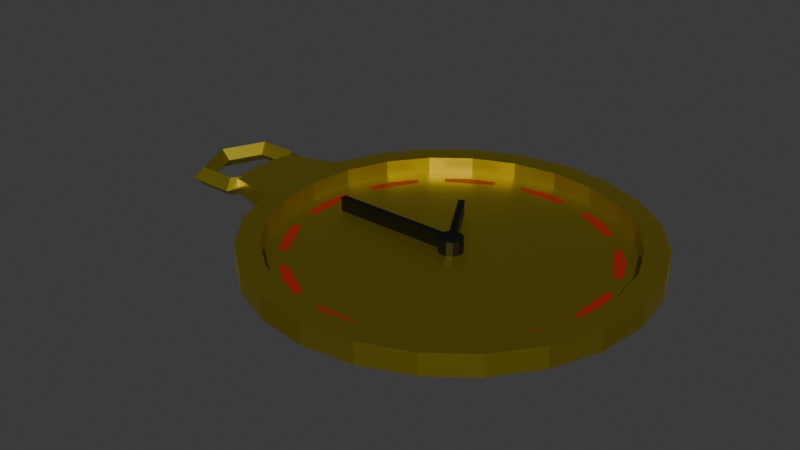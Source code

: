 # Source: GoldWatch.blend  (saved by Blender 4.1.23; exported with 4.5.12 LTS)
import bpy
from mathutils import Matrix  # noqa: F401  (used for matrix-valued properties, if any)

bpy.ops.wm.read_factory_settings(use_empty=True)
scene = bpy.context.scene
scene.name = 'Scene'

# ---- collections
col_collection = bpy.data.collections.new('Collection'); scene.collection.children.link(col_collection)

# ---- materials (node trees are filled in below, after node groups)
mat_material_009 = bpy.data.materials.new('Material.009')
mat_material_010 = bpy.data.materials.new('Material.010')
mat_material_004 = bpy.data.materials.new('Material.004')

# ---- material node trees
mat_material_009.use_nodes = True; mat_material_009.node_tree.nodes.clear()
_N = mat_material_009.node_tree.nodes; _L = mat_material_009.node_tree.links
n0 = _N.new('ShaderNodeBsdfPrincipled'); n0.name = 'Principled BSDF'; n0.location = (10, 300)
n0.inputs[0].default_value = (0.5439, 0.4453, 0.04007, 1.0)
n0.inputs[1].default_value = 1.0
n1 = _N.new('ShaderNodeOutputMaterial'); n1.name = 'Material Output'; n1.location = (300, 300)
_L.new(n0.outputs[0], n1.inputs[0])
n1.is_active_output = True
mat_material_010.use_nodes = True; mat_material_010.node_tree.nodes.clear()
_N = mat_material_010.node_tree.nodes; _L = mat_material_010.node_tree.links
n0 = _N.new('ShaderNodeBsdfPrincipled'); n0.name = 'Principled BSDF'; n0.location = (10, 300)
n0.inputs[0].default_value = (0.3314, 0.01258, 0.006668, 1.0)
n1 = _N.new('ShaderNodeOutputMaterial'); n1.name = 'Material Output'; n1.location = (300, 300)
_L.new(n0.outputs[0], n1.inputs[0])
n1.is_active_output = True
mat_material_004.use_nodes = True; mat_material_004.node_tree.nodes.clear()
_N = mat_material_004.node_tree.nodes; _L = mat_material_004.node_tree.links
n0 = _N.new('ShaderNodeBsdfPrincipled'); n0.name = 'Principled BSDF'; n0.location = (10, 300)
n0.inputs[0].default_value = (0.0, 0.0, 0.0, 1.0)
n1 = _N.new('ShaderNodeOutputMaterial'); n1.name = 'Material Output'; n1.location = (300, 300)
_L.new(n0.outputs[0], n1.inputs[0])
n1.is_active_output = True

# ---- world
world_world = bpy.data.worlds.new('World'); scene.world = world_world
world_world.use_nodes = True; world_world.node_tree.nodes.clear()
_N = world_world.node_tree.nodes; _L = world_world.node_tree.links
n0 = _N.new('ShaderNodeOutputWorld'); n0.name = 'World Output'; n0.location = (300, 300)
n1 = _N.new('ShaderNodeBackground'); n1.name = 'Background'; n1.location = (10, 300)
n1.inputs[0].default_value = (0.05088, 0.05088, 0.05088, 1.0)
_L.new(n1.outputs[0], n0.inputs[0])
n0.is_active_output = True
world_world.color = (0.05088, 0.05088, 0.05088)
world_world.use_sun_shadow = False
world_world.sun_shadow_jitter_overblur = 0.0

# ---- meshes
me_cylinder_005 = bpy.data.meshes.new('Cylinder.005')
me_cylinder_005.from_pydata([(0.0, 1.0, -1.0), (0.0, 0.881, 1.0), (0.2588, 0.9659, -1.0), (0.228, 0.851, 1.0), (0.5, 0.866, -1.0), (0.4405, 0.763, 1.0), (0.7071, 0.7071, -1.0), (0.623, 0.623, 1.0), (0.866, 0.5, -1.0), (0.763, 0.4405, 1.0), (0.9659, 0.2588, -1.0), (0.851, 0.228, 1.0), (1.0, 0.0, -1.0), (0.881, 0.0, 1.0), (0.9659, -0.2588, -1.0), (0.851, -0.228, 1.0), (0.866, -0.5, -1.0), (0.763, -0.4405, 1.0), (0.7071, -0.7071, -1.0), (0.623, -0.623, 1.0), (0.5, -0.866, -1.0), (0.4405, -0.763, 1.0), (0.2588, -0.9659, -1.0), (0.228, -0.851, 1.0), (0.0, -1.0, -1.0), (0.0, -0.881, 1.0), (-0.2588, -0.9659, -1.0), (-0.228, -0.851, 1.0), (-0.5, -0.866, -1.0), (-0.4405, -0.763, 1.0), (-0.7071, -0.7071, -1.0), (-0.623, -0.623, 1.0), (-0.866, -0.5, -1.0), (-0.763, -0.4405, 1.0), (-0.9659, -0.2588, -1.0), (-0.851, -0.228, 1.0), (-1.0, 0.0, -1.0), (-0.881, 0.0, 1.0), (-0.9659, 0.2588, -1.0), (-0.851, 0.228, 1.0), (-0.866, 0.5, -1.0), (-0.763, 0.4405, 1.0), (-0.7071, 0.7071, -1.0), (-0.623, 0.623, 1.0), (-0.5, 0.866, -1.0), (-0.4405, 0.763, 1.0), (-0.2588, 0.9659, -1.0), (-0.228, 0.851, 1.0), (0.2588, 0.9659, 1.0), (0.0, 1.0, 1.0), (0.5, 0.866, 1.0), (0.7071, 0.7071, 1.0), (0.866, 0.5, 1.0), (0.9659, 0.2588, 1.0), (1.0, 0.0, 1.0), (0.9659, -0.2588, 1.0), (0.866, -0.5, 1.0), (0.7071, -0.7071, 1.0), (0.5, -0.866, 1.0), (0.2588, -0.9659, 1.0), (0.0, -1.0, 1.0), (-0.2588, -0.9659, 1.0), (-0.5, -0.866, 1.0), (-0.7071, -0.7071, 1.0), (-0.866, -0.5, 1.0), (-0.9659, -0.2588, 1.0), (-1.0, 0.0, 1.0), (-0.9659, 0.2588, 1.0), (-0.866, 0.5, 1.0), (-0.7071, 0.7071, 1.0), (-0.5, 0.866, 1.0), (-0.2588, 0.9659, 1.0), (0.1821, 0.6794, -0.5902), (0.4974, 0.4974, -0.5902), (0.6794, 0.1821, -0.5902), (0.6794, -0.1821, -0.5902), (0.4974, -0.4974, -0.5902), (0.1821, -0.6794, -0.5902), (-0.1821, -0.6794, -0.5902), (-0.4974, -0.4974, -0.5902), (-0.6794, -0.1821, -0.5902), (-0.6794, 0.1821, -0.5902), (-0.4974, 0.4974, -0.5902), (-0.1821, 0.6794, -0.5902), (0.228, 0.851, -0.5902), (0.0, 0.881, -0.5902), (0.4405, 0.763, -0.5902), (0.623, 0.623, -0.5902), (0.763, 0.4405, -0.5902), (0.851, 0.228, -0.5902), (0.881, 0.0, -0.5902), (0.851, -0.228, -0.5902), (0.763, -0.4405, -0.5902), (0.623, -0.623, -0.5902), (0.4405, -0.763, -0.5902), (0.228, -0.851, -0.5902), (0.0, -0.881, -0.5902), (-0.228, -0.851, -0.5902), (-0.4405, -0.763, -0.5902), (-0.623, -0.623, -0.5902), (-0.763, -0.4405, -0.5902), (-0.851, -0.228, -0.5902), (-0.881, 0.0, -0.5902), (-0.851, 0.228, -0.5902), (-0.763, 0.4405, -0.5902), (-0.623, 0.623, -0.5902), (-0.4405, 0.763, -0.5902), (-0.228, 0.851, -0.5902), (0.2651, 0.7138, -0.5902), (0.4857, 0.5865, -0.5902), (0.5151, 0.6159, -0.5902), (0.4046, 0.7007, -0.5902), (0.2759, 0.7541, -0.5902), (0.5865, 0.4857, -0.5902), (0.7138, 0.2651, -0.5902), (0.7541, 0.2759, -0.5902), (0.7007, 0.4046, -0.5902), (0.6159, 0.5151, -0.5902), (0.7507, 0.1274, -0.5902), (0.7507, -0.1274, -0.5902), (0.791, -0.1381, -0.5902), (0.8091, 0.0, -0.5902), (0.791, 0.1381, -0.5902), (0.7138, -0.2651, -0.5902), (0.5865, -0.4857, -0.5902), (0.6159, -0.5151, -0.5902), (0.7007, -0.4046, -0.5902), (0.7541, -0.2759, -0.5902), (0.4857, -0.5865, -0.5902), (0.2651, -0.7138, -0.5902), (0.2759, -0.7541, -0.5902), (0.4046, -0.7007, -0.5902), (0.5151, -0.6159, -0.5902), (0.1274, -0.7507, -0.5902), (-0.1274, -0.7507, -0.5902), (-0.1381, -0.791, -0.5902), (0.0, -0.8091, -0.5902), (0.1381, -0.791, -0.5902), (-0.2651, -0.7138, -0.5902), (-0.4857, -0.5865, -0.5902), (-0.5151, -0.6159, -0.5902), (-0.4046, -0.7007, -0.5902), (-0.2759, -0.7541, -0.5902), (-0.5865, -0.4857, -0.5902), (-0.7138, -0.2651, -0.5902), (-0.7541, -0.2759, -0.5902), (-0.7007, -0.4046, -0.5902), (-0.6159, -0.5151, -0.5902), (-0.7507, -0.1274, -0.5902), (-0.7507, 0.1274, -0.5902), (-0.791, 0.1381, -0.5902), (-0.8091, 0.0, -0.5902), (-0.791, -0.1381, -0.5902), (-0.7138, 0.2651, -0.5902), (-0.5865, 0.4857, -0.5902), (-0.6159, 0.5151, -0.5902), (-0.7007, 0.4046, -0.5902), (-0.7541, 0.2759, -0.5902), (-0.4857, 0.5865, -0.5902), (-0.2651, 0.7138, -0.5902), (-0.2759, 0.7541, -0.5902), (-0.4046, 0.7007, -0.5902), (-0.5151, 0.6159, -0.5902), (-0.1274, 0.7507, -0.5902), (0.1274, 0.7507, -0.5902), (0.1381, 0.791, -0.5902), (0.0, 0.8091, -0.5902), (-0.1381, 0.791, -0.5902), (-1.254, -0.1899, 0.7335), (-1.254, -0.1899, -0.7335), (-1.279, 0.0, -0.7335), (-1.279, 0.0, 0.7335), (-1.254, 0.1899, -0.7335), (-1.254, 0.1899, 0.7335)], [], [(0, 49, 48, 2), (2, 48, 50, 4), (4, 50, 51, 6), (6, 51, 52, 8), (8, 52, 53, 10), (10, 53, 54, 12), (12, 54, 55, 14), (14, 55, 56, 16), (16, 56, 57, 18), (18, 57, 58, 20), (20, 58, 59, 22), (22, 59, 60, 24), (24, 60, 61, 26), (26, 61, 62, 28), (28, 62, 63, 30), (30, 63, 64, 32), (32, 64, 65, 34), (38, 36, 170, 172), (67, 38, 172, 173), (38, 67, 68, 40), (40, 68, 69, 42), (42, 69, 70, 44), (25, 23, 95, 96), (44, 70, 71, 46), (46, 71, 49, 0), (0, 2, 4, 6, 8, 10, 12, 14, 16, 18, 20, 22, 24, 26, 28, 30, 32, 34, 36, 38, 40, 42, 44, 46), (1, 3, 48, 49), (3, 5, 50, 48), (5, 7, 51, 50), (7, 9, 52, 51), (9, 11, 53, 52), (11, 13, 54, 53), (13, 15, 55, 54), (15, 17, 56, 55), (17, 19, 57, 56), (19, 21, 58, 57), (21, 23, 59, 58), (23, 25, 60, 59), (25, 27, 61, 60), (27, 29, 62, 61), (29, 31, 63, 62), (31, 33, 64, 63), (33, 35, 65, 64), (35, 37, 66, 65), (37, 39, 67, 66), (39, 41, 68, 67), (41, 43, 69, 68), (43, 45, 70, 69), (45, 47, 71, 70), (47, 1, 49, 71), (72, 83, 82, 81, 80, 79, 78, 77, 76, 75, 74, 73), (11, 9, 88, 89), (41, 39, 103, 104), (27, 25, 96, 97), (13, 11, 89, 90), (43, 41, 104, 105), (29, 27, 97, 98), (15, 13, 90, 91), (45, 43, 105, 106), (31, 29, 98, 99), (17, 15, 91, 92), (47, 45, 106, 107), (3, 1, 85, 84), (33, 31, 99, 100), (19, 17, 92, 93), (1, 47, 107, 85), (5, 3, 84, 86), (35, 33, 100, 101), (21, 19, 93, 94), (7, 5, 86, 87), (37, 35, 101, 102), (23, 21, 94, 95), (9, 7, 87, 88), (39, 37, 102, 103), (108, 109, 110, 111, 112), (113, 114, 115, 116, 117), (118, 119, 120, 121, 122), (123, 124, 125, 126, 127), (128, 129, 130, 131, 132), (133, 134, 135, 136, 137), (138, 139, 140, 141, 142), (143, 144, 145, 146, 147), (148, 149, 150, 151, 152), (153, 154, 155, 156, 157), (158, 159, 160, 161, 162), (163, 164, 165, 166, 167), (72, 73, 109, 108), (73, 87, 110, 109), (87, 86, 111, 110), (86, 84, 112, 111), (84, 72, 108, 112), (73, 74, 114, 113), (74, 89, 115, 114), (89, 88, 116, 115), (88, 87, 117, 116), (87, 73, 113, 117), (74, 75, 119, 118), (75, 91, 120, 119), (91, 90, 121, 120), (90, 89, 122, 121), (89, 74, 118, 122), (75, 76, 124, 123), (76, 93, 125, 124), (93, 92, 126, 125), (92, 91, 127, 126), (91, 75, 123, 127), (76, 77, 129, 128), (77, 95, 130, 129), (95, 94, 131, 130), (94, 93, 132, 131), (93, 76, 128, 132), (77, 78, 134, 133), (78, 97, 135, 134), (97, 96, 136, 135), (96, 95, 137, 136), (95, 77, 133, 137), (78, 79, 139, 138), (79, 99, 140, 139), (99, 98, 141, 140), (98, 97, 142, 141), (97, 78, 138, 142), (79, 80, 144, 143), (80, 101, 145, 144), (101, 100, 146, 145), (100, 99, 147, 146), (99, 79, 143, 147), (80, 81, 149, 148), (81, 103, 150, 149), (103, 102, 151, 150), (102, 101, 152, 151), (101, 80, 148, 152), (81, 82, 154, 153), (82, 105, 155, 154), (105, 104, 156, 155), (104, 103, 157, 156), (103, 81, 153, 157), (82, 83, 159, 158), (83, 107, 160, 159), (107, 106, 161, 160), (106, 105, 162, 161), (105, 82, 158, 162), (83, 72, 164, 163), (72, 84, 165, 164), (84, 85, 166, 165), (85, 107, 167, 166), (107, 83, 163, 167), (169, 168, 171, 170), (170, 171, 173, 172), (65, 66, 171, 168), (34, 65, 168, 169), (66, 67, 173, 171), (36, 34, 169, 170)])
me_cylinder_005.polygons.foreach_set('material_index', [0, 0, 0, 0, 0, 0, 0, 0, 0, 0, 0, 0, 0, 0, 0, 0, 0, 0, 0, 0, 0, 0, 0, 0, 0, 0, 0, 0, 0, 0, 0, 0, 0, 0, 0, 0, 0, 0, 0, 0, 0, 0, 0, 0, 0, 0, 0, 0, 0, 0, 0, 0, 0, 0, 0, 0, 0, 0, 0, 0, 0, 0, 0, 0, 0, 0, 0, 0, 0, 0, 0, 0, 0, 0, 1, 1, 1, 1, 1, 1, 1, 1, 1, 1, 1, 1, 0, 0, 0, 0, 0, 0, 0, 0, 0, 0, 0, 0, 0, 0, 0, 0, 0, 0, 0, 0, 0, 0, 0, 0, 0, 0, 0, 0, 0, 0, 0, 0, 0, 0, 0, 0, 0, 0, 0, 0, 0, 0, 0, 0, 0, 0, 0, 0, 0, 0, 0, 0, 0, 0, 0, 0, 0, 0, 0, 0, 0, 0, 0, 0, 0, 0])
_uv = me_cylinder_005.uv_layers.new(name='UVMap')
_uv.uv.foreach_set('vector', [1.0, 0.5, 1.0, 1.0, 0.9583, 1.0, 0.9583, 0.5, 0.9583, 0.5, 0.9583, 1.0, 0.9167, 1.0, 0.9167, 0.5, 0.9167, 0.5, 0.9167, 1.0, 0.875, 1.0, 0.875, 0.5, 0.875, 0.5, 0.875, 1.0, 0.8333, 1.0, 0.8333, 0.5, 0.8333, 0.5, 0.8333, 1.0, 0.7917, 1.0, 0.7917, 0.5, 0.7917, 0.5, 0.7917, 1.0, 0.75, 1.0, 0.75, 0.5, 0.75, 0.5, 0.75, 1.0, 0.7083, 1.0, 0.7083, 0.5, 0.7083, 0.5, 0.7083, 1.0, 0.6667, 1.0, 0.6667, 0.5, 0.6667, 0.5, 0.6667, 1.0, 0.625, 1.0, 0.625, 0.5, 0.625, 0.5, 0.625, 1.0, 0.5833, 1.0, 0.5833, 0.5, 0.5833, 0.5, 0.5833, 1.0, 0.5417, 1.0, 0.5417, 0.5, 0.5417, 0.5, 0.5417, 1.0, 0.5, 1.0, 0.5, 0.5, 0.5, 0.5, 0.5, 1.0, 0.4583, 1.0, 0.4583, 0.5, 0.4583, 0.5, 0.4583, 1.0, 0.4167, 1.0, 0.4167, 0.5, 0.4167, 0.5, 0.4167, 1.0, 0.375, 1.0, 0.375, 0.5, 0.375, 0.5, 0.375, 1.0, 0.3333, 1.0, 0.3333, 0.5, 0.3333, 0.5, 0.3333, 1.0, 0.2917, 1.0, 0.2917, 0.5, 0.5182, 0.3121, 0.51, 0.25, 0.443, 0.25, 0.449, 0.2956, 0.2083, 1.0, 0.2083, 0.5, 0.2259, 0.5666, 0.2259, 0.9334, 0.2083, 0.5, 0.2083, 1.0, 0.1667, 1.0, 0.1667, 0.5, 0.1667, 0.5, 0.1667, 1.0, 0.125, 1.0, 0.125, 0.5, 0.125, 0.5, 0.125, 1.0, 0.08333, 1.0, 0.08333, 0.5, 0.25, 0.03855, 0.3047, 0.04575, 0.3047, 0.04575, 0.25, 0.03855, 0.08333, 0.5, 0.08333, 1.0, 0.04167, 1.0, 0.04167, 0.5, 0.04167, 0.5, 0.04167, 1.0, -1.863e-07, 1.0, -1.863e-07, 0.5, 0.75, 0.49, 0.8121, 0.4818, 0.87, 0.4578, 0.9197, 0.4197, 0.9578, 0.37, 0.9818, 0.3121, 0.99, 0.25, 0.9818, 0.1879, 0.9578, 0.13, 0.9197, 0.08029, 0.87, 0.04215, 0.8121, 0.01818, 0.75, 0.01, 0.6879, 0.01818, 0.63, 0.04215, 0.5803, 0.08029, 0.5422, 0.13, 0.5182, 0.1879, 0.51, 0.25, 0.5182, 0.3121, 0.5422, 0.37, 0.5803, 0.4197, 0.63, 0.4578, 0.6879, 0.4818, 0.25, 0.4615, 0.3047, 0.4542, 0.3121, 0.4818, 0.25, 0.49, 0.3047, 0.4542, 0.3557, 0.4331, 0.37, 0.4578, 0.3121, 0.4818, 0.3557, 0.4331, 0.3995, 0.3995, 0.4197, 0.4197, 0.37, 0.4578, 0.3995, 0.3995, 0.4331, 0.3557, 0.4578, 0.37, 0.4197, 0.4197, 0.4331, 0.3557, 0.4542, 0.3047, 0.4818, 0.3121, 0.4578, 0.37, 0.4542, 0.3047, 0.4615, 0.25, 0.49, 0.25, 0.4818, 0.3121, 0.4615, 0.25, 0.4542, 0.1953, 0.4818, 0.1879, 0.49, 0.25, 0.4542, 0.1953, 0.4331, 0.1443, 0.4578, 0.13, 0.4818, 0.1879, 0.4331, 0.1443, 0.3995, 0.1005, 0.4197, 0.08029, 0.4578, 0.13, 0.3995, 0.1005, 0.3557, 0.06688, 0.37, 0.04215, 0.4197, 0.08029, 0.3557, 0.06688, 0.3047, 0.04575, 0.3121, 0.01818, 0.37, 0.04215, 0.3047, 0.04575, 0.25, 0.03855, 0.25, 0.01, 0.3121, 0.01818, 0.25, 0.03855, 0.1953, 0.04575, 0.1879, 0.01818, 0.25, 0.01, 0.1953, 0.04575, 0.1443, 0.06688, 0.13, 0.04215, 0.1879, 0.01818, 0.1443, 0.06688, 0.1005, 0.1005, 0.08029, 0.08029, 0.13, 0.04215, 0.1005, 0.1005, 0.06688, 0.1443, 0.04215, 0.13, 0.08029, 0.08029, 0.06688, 0.1443, 0.04575, 0.1953, 0.01818, 0.1879, 0.04215, 0.13, 0.04575, 0.1953, 0.03855, 0.25, 0.01, 0.25, 0.01818, 0.1879, 0.03855, 0.25, 0.04575, 0.3047, 0.01818, 0.3121, 0.01, 0.25, 0.04575, 0.3047, 0.06688, 0.3557, 0.04215, 0.37, 0.01818, 0.3121, 0.06688, 0.3557, 0.1005, 0.3995, 0.08029, 0.4197, 0.04215, 0.37, 0.1005, 0.3995, 0.1443, 0.4331, 0.13, 0.4578, 0.08029, 0.4197, 0.1443, 0.4331, 0.1953, 0.4542, 0.1879, 0.4818, 0.13, 0.4578, 0.1953, 0.4542, 0.25, 0.4615, 0.25, 0.49, 0.1879, 0.4818, 0.2937, 0.4131, 0.2063, 0.4131, 0.1306, 0.3694, 0.08693, 0.2937, 0.08693, 0.2063, 0.1306, 0.1306, 0.2063, 0.08693, 0.2937, 0.08693, 0.3694, 0.1306, 0.4131, 0.2063, 0.4131, 0.2937, 0.3694, 0.3694, 0.4542, 0.3047, 0.4331, 0.3557, 0.4331, 0.3557, 0.4542, 0.3047, 0.06688, 0.3557, 0.04575, 0.3047, 0.04575, 0.3047, 0.06688, 0.3557, 0.1953, 0.04575, 0.25, 0.03855, 0.25, 0.03855, 0.1953, 0.04575, 0.4615, 0.25, 0.4542, 0.3047, 0.4542, 0.3047, 0.4615, 0.25, 0.1005, 0.3995, 0.06688, 0.3557, 0.06688, 0.3557, 0.1005, 0.3995, 0.1443, 0.06688, 0.1953, 0.04575, 0.1953, 0.04575, 0.1443, 0.06688, 0.4542, 0.1953, 0.4615, 0.25, 0.4615, 0.25, 0.4542, 0.1953, 0.1443, 0.4331, 0.1005, 0.3995, 0.1005, 0.3995, 0.1443, 0.4331, 0.1005, 0.1005, 0.1443, 0.06688, 0.1443, 0.06688, 0.1005, 0.1005, 0.4331, 0.1443, 0.4542, 0.1953, 0.4542, 0.1953, 0.4331, 0.1443, 0.1953, 0.4542, 0.1443, 0.4331, 0.1443, 0.4331, 0.1953, 0.4542, 0.3047, 0.4542, 0.25, 0.4615, 0.25, 0.4615, 0.3047, 0.4542, 0.06688, 0.1443, 0.1005, 0.1005, 0.1005, 0.1005, 0.06688, 0.1443, 0.3995, 0.1005, 0.4331, 0.1443, 0.4331, 0.1443, 0.3995, 0.1005, 0.25, 0.4615, 0.1953, 0.4542, 0.1953, 0.4542, 0.25, 0.4615, 0.3557, 0.4331, 0.3047, 0.4542, 0.3047, 0.4542, 0.3557, 0.4331, 0.04575, 0.1953, 0.06688, 0.1443, 0.06688, 0.1443, 0.04575, 0.1953, 0.3557, 0.06688, 0.3995, 0.1005, 0.3995, 0.1005, 0.3557, 0.06688, 0.3995, 0.3995, 0.3557, 0.4331, 0.3557, 0.4331, 0.3995, 0.3995, 0.03855, 0.25, 0.04575, 0.1953, 0.04575, 0.1953, 0.03855, 0.25, 0.3047, 0.04575, 0.3557, 0.06688, 0.3557, 0.06688, 0.3047, 0.04575, 0.4331, 0.3557, 0.3995, 0.3995, 0.3995, 0.3995, 0.4331, 0.3557, 0.04575, 0.3047, 0.03855, 0.25, 0.03855, 0.25, 0.04575, 0.3047, 0.2937, 0.4131, 0.3694, 0.3694, 0.3995, 0.3995, 0.3557, 0.4331, 0.3047, 0.4542, 0.3694, 0.3694, 0.4131, 0.2937, 0.4542, 0.3047, 0.4331, 0.3557, 0.3995, 0.3995, 0.4131, 0.2937, 0.4131, 0.2063, 0.4542, 0.1953, 0.4615, 0.25, 0.4542, 0.3047, 0.4131, 0.2063, 0.3694, 0.1306, 0.3995, 0.1005, 0.4331, 0.1443, 0.4542, 0.1953, 0.3694, 0.1306, 0.2937, 0.08693, 0.3047, 0.04575, 0.3557, 0.06688, 0.3995, 0.1005, 0.2937, 0.08693, 0.2063, 0.08693, 0.1953, 0.04575, 0.25, 0.03855, 0.3047, 0.04575, 0.2063, 0.08693, 0.1306, 0.1306, 0.1005, 0.1005, 0.1443, 0.06688, 0.1953, 0.04575, 0.1306, 0.1306, 0.08693, 0.2063, 0.04575, 0.1953, 0.06688, 0.1443, 0.1005, 0.1005, 0.08693, 0.2063, 0.08693, 0.2937, 0.04575, 0.3047, 0.03855, 0.25, 0.04575, 0.1953, 0.08693, 0.2937, 0.1306, 0.3694, 0.1005, 0.3995, 0.06688, 0.3557, 0.04575, 0.3047, 0.1306, 0.3694, 0.2063, 0.4131, 0.1953, 0.4542, 0.1443, 0.4331, 0.1005, 0.3995, 0.2063, 0.4131, 0.2937, 0.4131, 0.3047, 0.4542, 0.25, 0.4615, 0.1953, 0.4542, 0.2937, 0.4131, 0.3694, 0.3694, 0.3694, 0.3694, 0.2937, 0.4131, 0.3694, 0.3694, 0.3995, 0.3995, 0.3995, 0.3995, 0.3694, 0.3694, 0.3995, 0.3995, 0.3557, 0.4331, 0.3557, 0.4331, 0.3995, 0.3995, 0.3557, 0.4331, 0.3047, 0.4542, 0.3047, 0.4542, 0.3557, 0.4331, 0.3047, 0.4542, 0.2937, 0.4131, 0.2937, 0.4131, 0.3047, 0.4542, 0.3694, 0.3694, 0.4131, 0.2937, 0.4131, 0.2937, 0.3694, 0.3694, 0.4131, 0.2937, 0.4542, 0.3047, 0.4542, 0.3047, 0.4131, 0.2937, 0.4542, 0.3047, 0.4331, 0.3557, 0.4331, 0.3557, 0.4542, 0.3047, 0.4331, 0.3557, 0.3995, 0.3995, 0.3995, 0.3995, 0.4331, 0.3557, 0.3995, 0.3995, 0.3694, 0.3694, 0.3694, 0.3694, 0.3995, 0.3995, 0.4131, 0.2937, 0.4131, 0.2063, 0.4131, 0.2063, 0.4131, 0.2937, 0.4131, 0.2063, 0.4542, 0.1953, 0.4542, 0.1953, 0.4131, 0.2063, 0.4542, 0.1953, 0.4615, 0.25, 0.4615, 0.25, 0.4542, 0.1953, 0.4615, 0.25, 0.4542, 0.3047, 0.4542, 0.3047, 0.4615, 0.25, 0.4542, 0.3047, 0.4131, 0.2937, 0.4131, 0.2937, 0.4542, 0.3047, 0.4131, 0.2063, 0.3694, 0.1306, 0.3694, 0.1306, 0.4131, 0.2063, 0.3694, 0.1306, 0.3995, 0.1005, 0.3995, 0.1005, 0.3694, 0.1306, 0.3995, 0.1005, 0.4331, 0.1443, 0.4331, 0.1443, 0.3995, 0.1005, 0.4331, 0.1443, 0.4542, 0.1953, 0.4542, 0.1953, 0.4331, 0.1443, 0.4542, 0.1953, 0.4131, 0.2063, 0.4131, 0.2063, 0.4542, 0.1953, 0.3694, 0.1306, 0.2937, 0.08693, 0.2937, 0.08693, 0.3694, 0.1306, 0.2937, 0.08693, 0.3047, 0.04575, 0.3047, 0.04575, 0.2937, 0.08693, 0.3047, 0.04575, 0.3557, 0.06688, 0.3557, 0.06688, 0.3047, 0.04575, 0.3557, 0.06688, 0.3995, 0.1005, 0.3995, 0.1005, 0.3557, 0.06688, 0.3995, 0.1005, 0.3694, 0.1306, 0.3694, 0.1306, 0.3995, 0.1005, 0.2937, 0.08693, 0.2063, 0.08693, 0.2063, 0.08693, 0.2937, 0.08693, 0.2063, 0.08693, 0.1953, 0.04575, 0.1953, 0.04575, 0.2063, 0.08693, 0.1953, 0.04575, 0.25, 0.03855, 0.25, 0.03855, 0.1953, 0.04575, 0.25, 0.03855, 0.3047, 0.04575, 0.3047, 0.04575, 0.25, 0.03855, 0.3047, 0.04575, 0.2937, 0.08693, 0.2937, 0.08693, 0.3047, 0.04575, 0.2063, 0.08693, 0.1306, 0.1306, 0.1306, 0.1306, 0.2063, 0.08693, 0.1306, 0.1306, 0.1005, 0.1005, 0.1005, 0.1005, 0.1306, 0.1306, 0.1005, 0.1005, 0.1443, 0.06688, 0.1443, 0.06688, 0.1005, 0.1005, 0.1443, 0.06688, 0.1953, 0.04575, 0.1953, 0.04575, 0.1443, 0.06688, 0.1953, 0.04575, 0.2063, 0.08693, 0.2063, 0.08693, 0.1953, 0.04575, 0.1306, 0.1306, 0.08693, 0.2063, 0.08693, 0.2063, 0.1306, 0.1306, 0.08693, 0.2063, 0.04575, 0.1953, 0.04575, 0.1953, 0.08693, 0.2063, 0.04575, 0.1953, 0.06688, 0.1443, 0.06688, 0.1443, 0.04575, 0.1953, 0.06688, 0.1443, 0.1005, 0.1005, 0.1005, 0.1005, 0.06688, 0.1443, 0.1005, 0.1005, 0.1306, 0.1306, 0.1306, 0.1306, 0.1005, 0.1005, 0.08693, 0.2063, 0.08693, 0.2937, 0.08693, 0.2937, 0.08693, 0.2063, 0.08693, 0.2937, 0.04575, 0.3047, 0.04575, 0.3047, 0.08693, 0.2937, 0.04575, 0.3047, 0.03855, 0.25, 0.03855, 0.25, 0.04575, 0.3047, 0.03855, 0.25, 0.04575, 0.1953, 0.04575, 0.1953, 0.03855, 0.25, 0.04575, 0.1953, 0.08693, 0.2063, 0.08693, 0.2063, 0.04575, 0.1953, 0.08693, 0.2937, 0.1306, 0.3694, 0.1306, 0.3694, 0.08693, 0.2937, 0.1306, 0.3694, 0.1005, 0.3995, 0.1005, 0.3995, 0.1306, 0.3694, 0.1005, 0.3995, 0.06688, 0.3557, 0.06688, 0.3557, 0.1005, 0.3995, 0.06688, 0.3557, 0.04575, 0.3047, 0.04575, 0.3047, 0.06688, 0.3557, 0.04575, 0.3047, 0.08693, 0.2937, 0.08693, 0.2937, 0.04575, 0.3047, 0.1306, 0.3694, 0.2063, 0.4131, 0.2063, 0.4131, 0.1306, 0.3694, 0.2063, 0.4131, 0.1953, 0.4542, 0.1953, 0.4542, 0.2063, 0.4131, 0.1953, 0.4542, 0.1443, 0.4331, 0.1443, 0.4331, 0.1953, 0.4542, 0.1443, 0.4331, 0.1005, 0.3995, 0.1005, 0.3995, 0.1443, 0.4331, 0.1005, 0.3995, 0.1306, 0.3694, 0.1306, 0.3694, 0.1005, 0.3995, 0.2063, 0.4131, 0.2937, 0.4131, 0.2937, 0.4131, 0.2063, 0.4131, 0.2937, 0.4131, 0.3047, 0.4542, 0.3047, 0.4542, 0.2937, 0.4131, 0.3047, 0.4542, 0.25, 0.4615, 0.25, 0.4615, 0.3047, 0.4542, 0.25, 0.4615, 0.1953, 0.4542, 0.1953, 0.4542, 0.25, 0.4615, 0.1953, 0.4542, 0.2063, 0.4131, 0.2063, 0.4131, 0.1953, 0.4542, 0.2748, 0.5666, 0.2748, 0.9334, 0.2442, 0.9334, 0.2442, 0.5666, 0.2558, 0.5666, 0.2558, 0.9334, 0.2252, 0.9334, 0.2252, 0.5666, 0.01818, 0.1879, 0.01, 0.25, -0.05697, 0.25, -0.05097, 0.2044, 0.2917, 0.5, 0.2917, 1.0, 0.2741, 0.9334, 0.2741, 0.5666, 0.01, 0.25, 0.01818, 0.3121, -0.05097, 0.2956, -0.05697, 0.25, 0.51, 0.25, 0.5182, 0.1879, 0.449, 0.2044, 0.443, 0.25])
me_cylinder_005.materials.append(mat_material_009)
me_cylinder_005.materials.append(mat_material_010)
me_cylinder_005.materials.append(None)
me_cylinder_005.update()
me_torus = bpy.data.meshes.new('Torus')
me_torus.from_pydata([(1.25, 0.0, 0.0), (1.0, 0.0, 0.08051), (0.75, 0.0, 3.062e-17), (1.0, 0.0, -0.005034), (0.625, 1.083, 0.0), (0.5, 0.866, 0.25), (0.375, 0.6495, 3.062e-17), (0.5, 0.866, -0.25), (-0.625, 1.083, 0.0), (-0.5, 0.866, 0.25), (-0.375, 0.6495, 3.062e-17), (-0.5, 0.866, -0.25), (-1.25, 1.093e-07, 0.0), (-1.0, 8.742e-08, 0.25), (-0.75, 6.557e-08, 3.062e-17), (-1.0, 8.742e-08, -0.25), (-0.625, -1.083, 0.0), (-0.5, -0.866, 0.25), (-0.375, -0.6495, 3.062e-17), (-0.5, -0.866, -0.25), (0.625, -1.083, 0.0), (0.5, -0.866, 0.25), (0.375, -0.6495, 3.062e-17), (0.5, -0.866, -0.25)], [], [(0, 4, 5, 1), (1, 5, 6, 2), (2, 6, 7, 3), (3, 7, 4, 0), (4, 8, 9, 5), (5, 9, 10, 6), (6, 10, 11, 7), (7, 11, 8, 4), (8, 12, 13, 9), (9, 13, 14, 10), (10, 14, 15, 11), (11, 15, 12, 8), (12, 16, 17, 13), (13, 17, 18, 14), (14, 18, 19, 15), (15, 19, 16, 12), (16, 20, 21, 17), (17, 21, 22, 18), (18, 22, 23, 19), (19, 23, 20, 16), (20, 0, 1, 21), (21, 1, 2, 22), (22, 2, 3, 23), (23, 3, 0, 20)])
_uv = me_torus.uv_layers.new(name='UVMap')
_uv.uv.foreach_set('vector', [0.5, 0.5, 0.6667, 0.5, 0.6667, 0.75, 0.507, 0.6532, 0.4911, 0.8468, 0.6667, 0.75, 0.6667, 1.0, 0.5, 1.0, 0.5, 0.0, 0.6667, 0.0, 0.6667, 0.25, 0.4871, 0.11, 0.51, 0.39, 0.6667, 0.25, 0.6667, 0.5, 0.5, 0.5, 0.6667, 0.5, 0.8333, 0.5, 0.8333, 0.75, 0.6667, 0.75, 0.6667, 0.75, 0.8333, 0.75, 0.8333, 1.0, 0.6667, 1.0, 0.6667, 0.0, 0.8333, 0.0, 0.8333, 0.25, 0.6667, 0.25, 0.6667, 0.25, 0.8333, 0.25, 0.8333, 0.5, 0.6667, 0.5, 0.8333, 0.5, 1.0, 0.5, 1.0, 0.75, 0.8333, 0.75, 0.8333, 0.75, 1.0, 0.75, 1.0, 1.0, 0.8333, 1.0, 0.8333, 0.0, 1.0, 0.0, 1.0, 0.25, 0.8333, 0.25, 0.8333, 0.25, 1.0, 0.25, 1.0, 0.5, 0.8333, 0.5, -1.11e-16, 0.5, 0.1667, 0.5, 0.1667, 0.75, -1.11e-16, 0.75, -1.11e-16, 0.75, 0.1667, 0.75, 0.1667, 1.0, -1.11e-16, 1.0, -1.11e-16, 0.0, 0.1667, 0.0, 0.1667, 0.25, -1.11e-16, 0.25, -1.11e-16, 0.25, 0.1667, 0.25, 0.1667, 0.5, -1.11e-16, 0.5, 0.1667, 0.5, 0.3333, 0.5, 0.3333, 0.75, 0.1667, 0.75, 0.1667, 0.75, 0.3333, 0.75, 0.3333, 1.0, 0.1667, 1.0, 0.1667, 0.0, 0.3333, 0.0, 0.3333, 0.25, 0.1667, 0.25, 0.1667, 0.25, 0.3333, 0.25, 0.3333, 0.5, 0.1667, 0.5, 0.3333, 0.5, 0.5, 0.5, 0.493, 0.6532, 0.3333, 0.75, 0.3333, 0.75, 0.5089, 0.8468, 0.5, 1.0, 0.3333, 1.0, 0.3333, 0.0, 0.5, 0.0, 0.5129, 0.11, 0.3333, 0.25, 0.3333, 0.25, 0.49, 0.39, 0.5, 0.5, 0.3333, 0.5])
me_torus.materials.append(mat_material_009)
me_torus.update()
me_cylinder_006 = bpy.data.meshes.new('Cylinder.006')
me_cylinder_006.from_pydata([(-0.7071, 0.7071, -1.0), (-0.7071, 0.7071, 1.0), (-0.2588, 0.9659, -1.0), (-0.2588, 0.9659, 1.0), (0.2588, 0.9659, -1.0), (0.2588, 0.9659, 1.0), (0.7071, 0.7071, -1.0), (0.7071, 0.7071, 1.0), (0.9659, 0.2588, -1.0), (0.9659, 0.2588, 1.0), (0.9659, -0.2588, -1.0), (0.9659, -0.2588, 1.0), (0.7071, -0.7071, -1.0), (0.7071, -0.7071, 1.0), (0.2588, -0.9659, -1.0), (0.2588, -0.9659, 1.0), (-0.2588, -0.9659, -1.0), (-0.2588, -0.9659, 1.0), (-0.7071, -0.7071, -1.0), (-0.7071, -0.7071, 1.0), (-0.9659, -0.2588, -1.0), (-0.9659, -0.2588, 1.0), (-0.9659, 0.2588, -1.0), (-0.9659, 0.2588, 1.0), (-11.01, -0.2588, 1.0), (-11.01, -0.2588, -1.0), (-11.01, 0.2588, -1.0), (-11.01, 0.2588, 1.0), (-3.48, 5.511, -1.0), (-3.032, 5.769, -1.0), (-3.032, 5.769, 1.0), (-3.48, 5.511, 1.0)], [], [(0, 1, 31, 28), (2, 3, 5, 4), (4, 5, 7, 6), (6, 7, 9, 8), (8, 9, 11, 10), (10, 11, 13, 12), (12, 13, 15, 14), (14, 15, 17, 16), (16, 17, 19, 18), (18, 19, 21, 20), (3, 1, 23, 21, 19, 17, 15, 13, 11, 9, 7, 5), (23, 22, 26, 27), (22, 23, 1, 0), (0, 2, 4, 6, 8, 10, 12, 14, 16, 18, 20, 22), (25, 24, 27, 26), (22, 20, 25, 26), (21, 23, 27, 24), (20, 21, 24, 25), (28, 31, 30, 29), (2, 0, 28, 29), (3, 2, 29, 30), (1, 3, 30, 31)])
_uv = me_cylinder_006.uv_layers.new(name='UVMap')
_uv.uv.foreach_set('vector', [0.1222, 0.5, 0.1222, 1.0, -0.1935, 1.0, -0.1935, 0.5, 1.014, 0.5, 1.014, 1.0, 0.9555, 1.0, 0.9555, 0.5, 0.9311, 0.5, 0.9311, 1.0, 0.8722, 1.0, 0.8722, 0.5, 0.8478, 0.5, 0.8478, 1.0, 0.7888, 1.0, 0.7888, 0.5, 0.7644, 0.5, 0.7644, 1.0, 0.7055, 1.0, 0.7055, 0.5, 0.6811, 0.5, 0.6811, 1.0, 0.6222, 1.0, 0.6222, 0.5, 0.5978, 0.5, 0.5978, 1.0, 0.5388, 1.0, 0.5388, 0.5, 0.5144, 0.5, 0.5144, 1.0, 0.4555, 1.0, 0.4555, 0.5, 0.4311, 0.5, 0.4311, 1.0, 0.3722, 1.0, 0.3722, 0.5, 0.3478, 0.5, 0.3478, 1.0, 0.2888, 1.0, 0.2888, 0.5, 0.1879, 0.4818, 0.08029, 0.4197, 0.01818, 0.3121, 0.01818, 0.1879, 0.08029, 0.08029, 0.1879, 0.01818, 0.3121, 0.01818, 0.4197, 0.08029, 0.4818, 0.1879, 0.4818, 0.3121, 0.4197, 0.4197, 0.3121, 0.4818, 0.1811, 1.0, 0.1811, 0.5, 0.7525, 0.5, 0.7525, 1.0, 0.1811, 0.5, 0.1811, 1.0, 0.1222, 1.0, 0.1222, 0.5, 0.5803, 0.4197, 0.6879, 0.4818, 0.8121, 0.4818, 0.9197, 0.4197, 0.9818, 0.3121, 0.9818, 0.1879, 0.9197, 0.08029, 0.8121, 0.01818, 0.6879, 0.01818, 0.5803, 0.08029, 0.5182, 0.1879, 0.5182, 0.3121, 0.2644, 0.5, 0.2644, 1.0, 0.2055, 1.0, 0.2055, 0.5, 0.5182, 0.3121, 0.5182, 0.1879, -1.891, 0.1879, -1.891, 0.3121, 0.01818, 0.1879, 0.01818, 0.3121, -2.391, 0.3121, -2.391, 0.1879, 0.2888, 0.5, 0.2888, 1.0, -0.2826, 1.0, -0.2826, 0.5, 1.098, 0.5, 1.098, 1.0, 1.039, 1.0, 1.039, 0.5, 0.6879, 0.4818, 0.5803, 0.4197, -0.0853, 1.573, 0.02229, 1.635, 1.014, 1.0, 1.014, 0.5, 1.33, 0.5, 1.33, 1.0, 0.08029, 0.4197, 0.1879, 0.4818, -0.4777, 1.635, -0.5853, 1.573])
me_cylinder_006.materials.append(mat_material_004)
me_cylinder_006.update()

# ---- objects
ob_cylinder = bpy.data.objects.new('Cylinder', me_cylinder_005)
ob_torus = bpy.data.objects.new('Torus', me_torus)
ob_cylinder_001 = bpy.data.objects.new('Cylinder.001', me_cylinder_006)

# ---- transforms, parenting, visibility, modifiers, constraints
ob_cylinder.location = (0.0, 0.0, 0.0)
ob_cylinder.scale = (0.7708, 0.7708, 0.04245)
ob_torus.location = (-1.049, 0.0, 0.0)
ob_torus.scale = (0.1582, 0.1977, 0.1582)
ob_cylinder_001.location = (0.0, 0.0, 0.0)
ob_cylinder_001.scale = (0.0473, 0.0473, 0.03108)

# ---- collection membership
col_collection.objects.link(ob_cylinder)
col_collection.objects.link(ob_torus)
col_collection.objects.link(ob_cylinder_001)

# ---- scene / render settings (as saved in the file)
scene.frame_start = 1; scene.frame_end = 250; scene.frame_set(1)
scene.render.engine = 'CYCLES'
scene.cycles.sampling_pattern = 'TABULATED_SOBOL'
scene.eevee.ray_tracing_options.trace_max_roughness = 0.0
bpy.context.view_layer.update()

# ---- added for rendering (the .blend has no active camera and no usable light): camera, sun
cam_auto = bpy.data.cameras.new('AutoCamera')
cam_auto.lens = 50.0
cam_auto.sensor_width = 36.0
cam_auto.clip_end = 1000.0
ob_auto_camera = bpy.data.objects.new('AutoCamera', cam_auto)
scene.collection.objects.link(ob_auto_camera)
ob_auto_camera.location = (2.11257, -2.82072, 1.88048)
ob_auto_camera.rotation_euler = (1.09748, -7.21219e-08, 0.694738)
scene.camera = ob_auto_camera
light_auto_sun = bpy.data.lights.new('AutoSun', 'SUN')
light_auto_sun.energy = 3.0
light_auto_sun.angle = 0.0523599
ob_auto_sun = bpy.data.objects.new('AutoSun', light_auto_sun)
scene.collection.objects.link(ob_auto_sun)
ob_auto_sun.rotation_euler = (0.872665, 0.174533, 0.523599)
bpy.context.view_layer.update()
